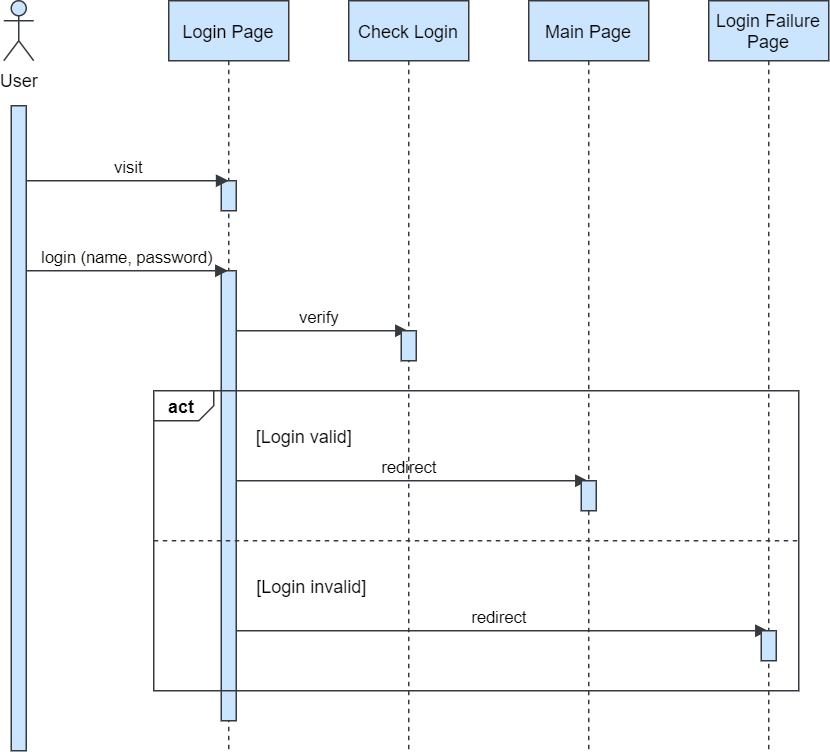

The diagram above was exported from draw.io. Its source (the exported page's mxGraphModel, read from the mxfile embedded in the PNG):
<mxGraphModel dx="1076" dy="641" grid="1" gridSize="10" guides="1" tooltips="1" connect="1" arrows="1" fold="1" page="1" pageScale="1" pageWidth="1169" pageHeight="827" math="0" shadow="0">
  <root>
    <mxCell id="0" />
    <mxCell id="1" parent="0" />
    <mxCell id="2" value="redirect" style="html=1;verticalAlign=bottom;endArrow=block;fillColor=#cce5ff;strokeColor=#36393d;" edge="1" source="5" target="12" parent="1">
      <mxGeometry width="80" relative="1" as="geometry">
        <mxPoint x="250" y="490" as="sourcePoint" />
        <mxPoint x="330" y="490" as="targetPoint" />
        <Array as="points">
          <mxPoint x="550" y="500" />
        </Array>
      </mxGeometry>
    </mxCell>
    <mxCell id="3" value="redirect" style="html=1;verticalAlign=bottom;endArrow=block;fillColor=#cce5ff;strokeColor=#36393d;" edge="1" parent="1">
      <mxGeometry width="80" relative="1" as="geometry">
        <mxPoint x="239.5" y="400" as="sourcePoint" />
        <mxPoint x="479.5" y="400" as="targetPoint" />
      </mxGeometry>
    </mxCell>
    <mxCell id="4" value="verify" style="html=1;verticalAlign=bottom;endArrow=block;fillColor=#cce5ff;strokeColor=#36393d;" edge="1" source="5" parent="1">
      <mxGeometry width="80" relative="1" as="geometry">
        <mxPoint x="239.5" y="300" as="sourcePoint" />
        <mxPoint x="359.5" y="300" as="targetPoint" />
        <Array as="points">
          <mxPoint x="330" y="300" />
        </Array>
      </mxGeometry>
    </mxCell>
    <mxCell id="5" value="Login Page" style="shape=umlLifeline;perimeter=lifelinePerimeter;whiteSpace=wrap;html=1;container=1;collapsible=0;recursiveResize=0;outlineConnect=0;fillColor=#cce5ff;strokeColor=#36393d;" vertex="1" parent="1">
      <mxGeometry x="200" y="80" width="80" height="500" as="geometry" />
    </mxCell>
    <mxCell id="6" value="" style="html=1;points=[];perimeter=orthogonalPerimeter;fillColor=#cce5ff;strokeColor=#36393d;" vertex="1" parent="5">
      <mxGeometry x="35" y="120" width="10" height="20" as="geometry" />
    </mxCell>
    <mxCell id="7" value="" style="html=1;points=[];perimeter=orthogonalPerimeter;fillColor=#cce5ff;strokeColor=#36393d;" vertex="1" parent="5">
      <mxGeometry x="35" y="180" width="10" height="300" as="geometry" />
    </mxCell>
    <mxCell id="8" value="Check Login" style="shape=umlLifeline;perimeter=lifelinePerimeter;whiteSpace=wrap;html=1;container=1;collapsible=0;recursiveResize=0;outlineConnect=0;fillColor=#cce5ff;strokeColor=#36393d;" vertex="1" parent="1">
      <mxGeometry x="320" y="80" width="80" height="500" as="geometry" />
    </mxCell>
    <mxCell id="9" value="" style="html=1;points=[];perimeter=orthogonalPerimeter;fillColor=#cce5ff;strokeColor=#36393d;" vertex="1" parent="8">
      <mxGeometry x="35" y="220" width="10" height="20" as="geometry" />
    </mxCell>
    <mxCell id="10" value="Main Page" style="shape=umlLifeline;perimeter=lifelinePerimeter;whiteSpace=wrap;html=1;container=1;collapsible=0;recursiveResize=0;outlineConnect=0;fillColor=#cce5ff;strokeColor=#36393d;" vertex="1" parent="1">
      <mxGeometry x="440" y="80" width="80" height="500" as="geometry" />
    </mxCell>
    <mxCell id="11" value="" style="html=1;points=[];perimeter=orthogonalPerimeter;fillColor=#cce5ff;strokeColor=#36393d;" vertex="1" parent="10">
      <mxGeometry x="35" y="320" width="10" height="20" as="geometry" />
    </mxCell>
    <mxCell id="12" value="Login Failure Page" style="shape=umlLifeline;perimeter=lifelinePerimeter;whiteSpace=wrap;html=1;container=1;collapsible=0;recursiveResize=0;outlineConnect=0;fillColor=#cce5ff;strokeColor=#36393d;" vertex="1" parent="1">
      <mxGeometry x="560" y="80" width="80" height="500" as="geometry" />
    </mxCell>
    <mxCell id="13" value="User" style="shape=umlActor;verticalLabelPosition=bottom;labelBackgroundColor=#ffffff;verticalAlign=top;html=1;fillColor=#cce5ff;strokeColor=#36393d;" vertex="1" parent="1">
      <mxGeometry x="90" y="80" width="20" height="40" as="geometry" />
    </mxCell>
    <mxCell id="14" value="" style="html=1;points=[];perimeter=orthogonalPerimeter;fillColor=#cce5ff;strokeColor=#36393d;" vertex="1" parent="1">
      <mxGeometry x="95" y="150" width="10" height="430" as="geometry" />
    </mxCell>
    <mxCell id="15" value="visit" style="html=1;verticalAlign=bottom;endArrow=block;fillColor=#cce5ff;strokeColor=#36393d;" edge="1" source="14" parent="1">
      <mxGeometry width="80" relative="1" as="geometry">
        <mxPoint x="120" y="200" as="sourcePoint" />
        <mxPoint x="240" y="200" as="targetPoint" />
        <Array as="points">
          <mxPoint x="180" y="200" />
        </Array>
      </mxGeometry>
    </mxCell>
    <mxCell id="16" value="login (name, password)" style="html=1;verticalAlign=bottom;endArrow=block;fillColor=#cce5ff;strokeColor=#36393d;" edge="1" source="14" target="5" parent="1">
      <mxGeometry width="80" relative="1" as="geometry">
        <mxPoint x="120" y="260" as="sourcePoint" />
        <mxPoint x="220" y="260" as="targetPoint" />
        <Array as="points">
          <mxPoint x="210" y="260" />
        </Array>
      </mxGeometry>
    </mxCell>
    <mxCell id="17" value="&lt;p style=&quot;margin: 0px ; margin-top: 4px ; margin-left: 10px ; text-align: left&quot;&gt;&lt;b&gt;act&lt;/b&gt;&lt;/p&gt;" style="html=1;shape=mxgraph.sysml.package;align=left;spacingLeft=5;verticalAlign=top;spacingTop=-3;labelX=40.4;html=1;overflow=fill;fillColor=none;strokeColor=#36393d;" vertex="1" parent="1">
      <mxGeometry x="190" y="340" width="430" height="200" as="geometry" />
    </mxCell>
    <mxCell id="18" value="[Login valid]" style="text;html=1;align=center;verticalAlign=middle;resizable=0;points=[];autosize=1;fillColor=none;strokeColor=none;" vertex="1" parent="1">
      <mxGeometry x="250" y="360" width="80" height="20" as="geometry" />
    </mxCell>
    <mxCell id="19" value="" style="endArrow=none;dashed=1;html=1;exitX=0;exitY=0.5;exitDx=0;exitDy=0;exitPerimeter=0;entryX=1;entryY=0.5;entryDx=0;entryDy=0;entryPerimeter=0;fillColor=#cce5ff;strokeColor=#36393d;" edge="1" source="17" target="17" parent="1">
      <mxGeometry width="50" height="50" relative="1" as="geometry">
        <mxPoint x="370" y="520" as="sourcePoint" />
        <mxPoint x="420" y="470" as="targetPoint" />
      </mxGeometry>
    </mxCell>
    <mxCell id="20" value="[Login invalid]" style="text;html=1;align=center;verticalAlign=middle;resizable=0;points=[];autosize=1;fillColor=none;strokeColor=none;" vertex="1" parent="1">
      <mxGeometry x="250" y="460" width="90" height="20" as="geometry" />
    </mxCell>
    <mxCell id="21" value="" style="html=1;points=[];perimeter=orthogonalPerimeter;fillColor=#cce5ff;strokeColor=#36393d;" vertex="1" parent="1">
      <mxGeometry x="595" y="500" width="10" height="20" as="geometry" />
    </mxCell>
  </root>
</mxGraphModel>